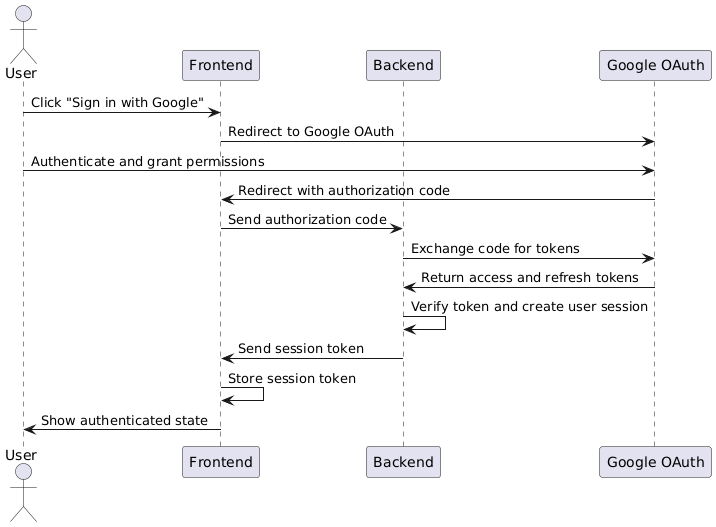

The diagram above was rendered by PlantUML. Its source (embedded in the PNG):
@startuml
actor User
participant "Frontend" as FE
participant "Backend" as BE
participant "Google OAuth" as GO

User -> FE: Click "Sign in with Google"
FE -> GO: Redirect to Google OAuth
User -> GO: Authenticate and grant permissions
GO -> FE: Redirect with authorization code
FE -> BE: Send authorization code
BE -> GO: Exchange code for tokens
GO -> BE: Return access and refresh tokens
BE -> BE: Verify token and create user session
BE -> FE: Send session token
FE -> FE: Store session token
FE -> User: Show authenticated state
@enduml